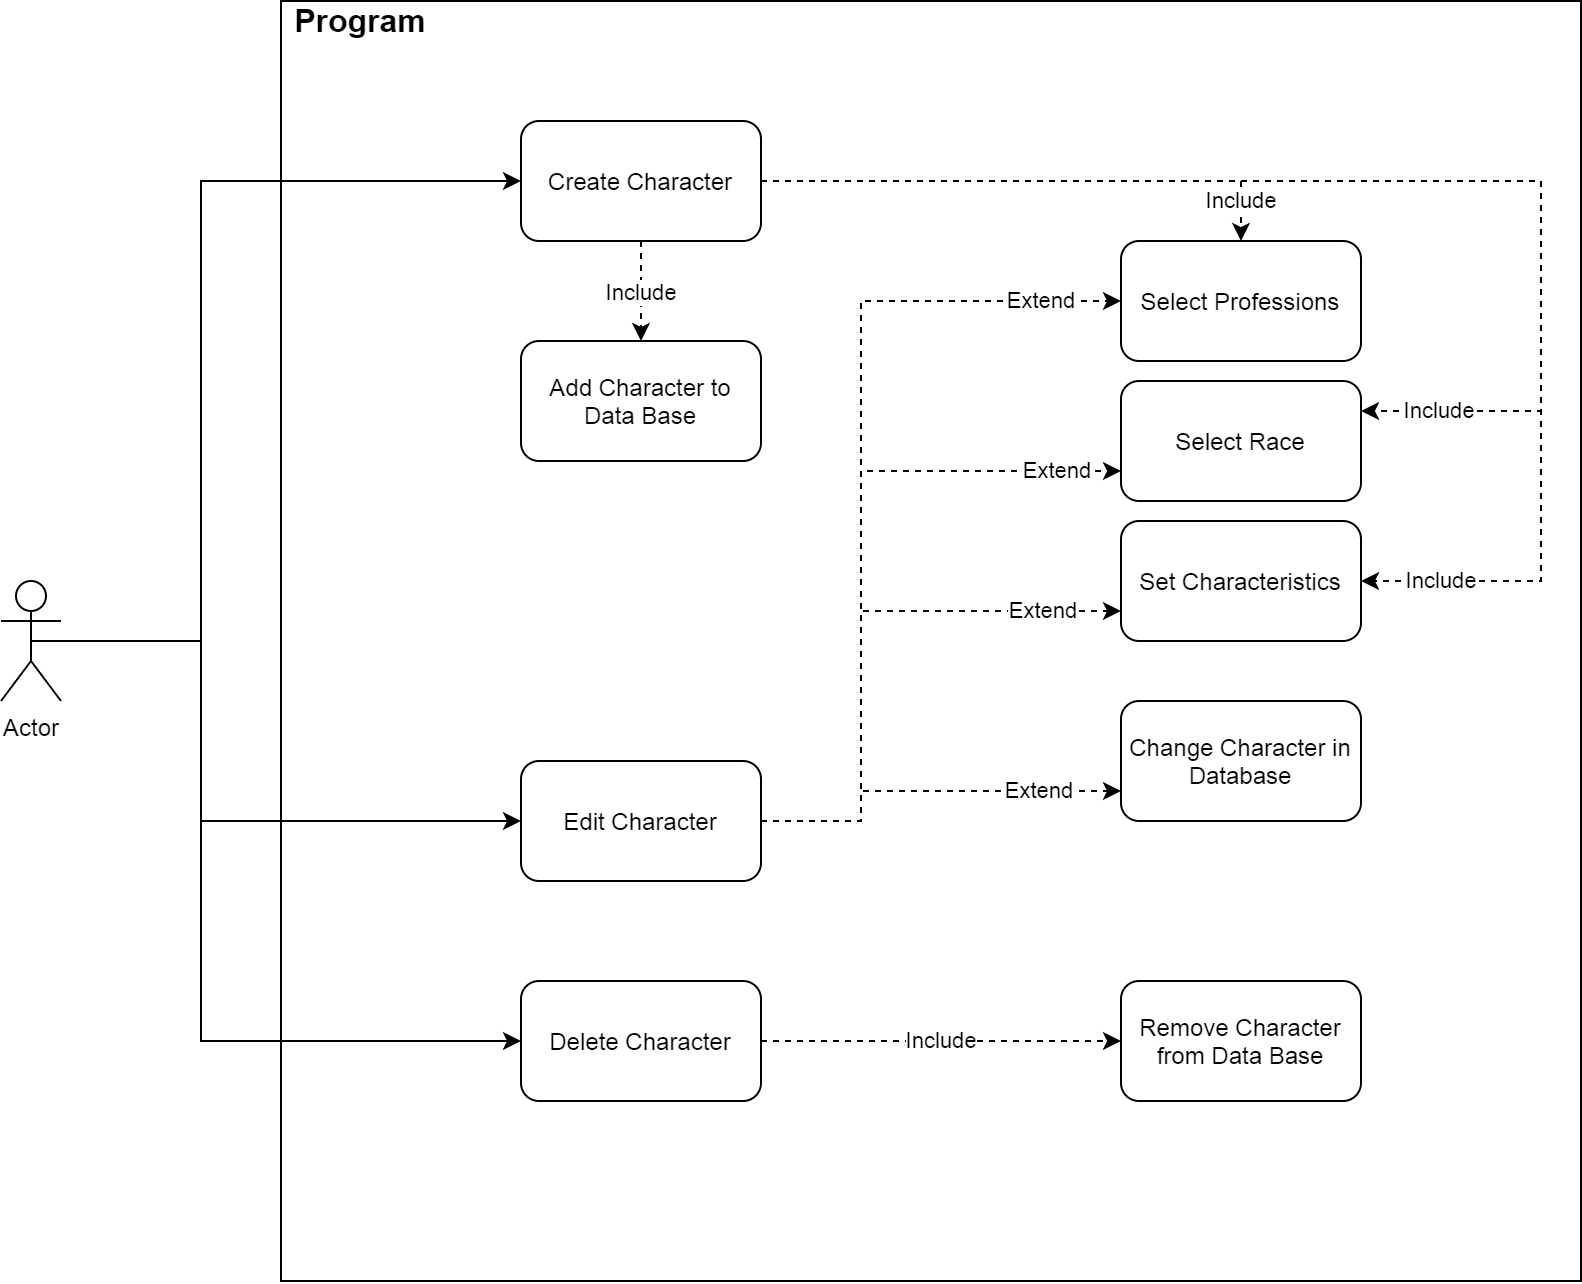

The diagram above was exported from draw.io. Its source (the exported page's mxGraphModel, read from the mxfile embedded in the PNG):
<mxGraphModel dx="916" dy="881" grid="1" gridSize="10" guides="1" tooltips="1" connect="1" arrows="1" fold="1" page="1" pageScale="1" pageWidth="900" pageHeight="750" math="0" shadow="0">
  <root>
    <mxCell id="0" />
    <mxCell id="1" parent="0" />
    <mxCell id="Nop58H5D_Xs4nvjwgYfl-34" value="" style="rounded=0;whiteSpace=wrap;html=1;" vertex="1" parent="1">
      <mxGeometry x="230" y="40" width="650" height="640" as="geometry" />
    </mxCell>
    <mxCell id="Nop58H5D_Xs4nvjwgYfl-14" style="edgeStyle=orthogonalEdgeStyle;rounded=0;orthogonalLoop=1;jettySize=auto;html=1;exitX=0.5;exitY=0.5;exitDx=0;exitDy=0;exitPerimeter=0;entryX=0;entryY=0.5;entryDx=0;entryDy=0;" edge="1" parent="1" source="Nop58H5D_Xs4nvjwgYfl-3" target="Nop58H5D_Xs4nvjwgYfl-5">
      <mxGeometry relative="1" as="geometry">
        <Array as="points">
          <mxPoint x="190" y="360" />
          <mxPoint x="190" y="450" />
        </Array>
      </mxGeometry>
    </mxCell>
    <mxCell id="Nop58H5D_Xs4nvjwgYfl-3" value="Actor" style="shape=umlActor;verticalLabelPosition=bottom;labelBackgroundColor=#ffffff;verticalAlign=top;html=1;outlineConnect=0;" vertex="1" parent="1">
      <mxGeometry x="90" y="330" width="30" height="60" as="geometry" />
    </mxCell>
    <mxCell id="Nop58H5D_Xs4nvjwgYfl-16" value="Include" style="edgeStyle=orthogonalEdgeStyle;rounded=0;orthogonalLoop=1;jettySize=auto;html=1;exitX=1;exitY=0.5;exitDx=0;exitDy=0;entryX=0.5;entryY=0;entryDx=0;entryDy=0;dashed=1;" edge="1" parent="1" source="Nop58H5D_Xs4nvjwgYfl-4" target="Nop58H5D_Xs4nvjwgYfl-6">
      <mxGeometry x="0.7778" y="-10" relative="1" as="geometry">
        <Array as="points">
          <mxPoint x="710" y="130" />
        </Array>
        <mxPoint x="10" y="10" as="offset" />
      </mxGeometry>
    </mxCell>
    <mxCell id="Nop58H5D_Xs4nvjwgYfl-21" value="Include" style="edgeStyle=orthogonalEdgeStyle;rounded=0;orthogonalLoop=1;jettySize=auto;html=1;dashed=1;" edge="1" parent="1" source="Nop58H5D_Xs4nvjwgYfl-4" target="Nop58H5D_Xs4nvjwgYfl-20">
      <mxGeometry relative="1" as="geometry" />
    </mxCell>
    <mxCell id="Nop58H5D_Xs4nvjwgYfl-4" value="Create Character" style="rounded=1;whiteSpace=wrap;html=1;" vertex="1" parent="1">
      <mxGeometry x="350" y="100" width="120" height="60" as="geometry" />
    </mxCell>
    <mxCell id="Nop58H5D_Xs4nvjwgYfl-20" value="Add Character to Data Base" style="rounded=1;whiteSpace=wrap;html=1;" vertex="1" parent="1">
      <mxGeometry x="350" y="210" width="120" height="60" as="geometry" />
    </mxCell>
    <mxCell id="Nop58H5D_Xs4nvjwgYfl-25" value="Extend" style="edgeStyle=orthogonalEdgeStyle;rounded=0;orthogonalLoop=1;jettySize=auto;html=1;exitX=1;exitY=0.5;exitDx=0;exitDy=0;entryX=0;entryY=0.5;entryDx=0;entryDy=0;dashed=1;" edge="1" parent="1" source="Nop58H5D_Xs4nvjwgYfl-5" target="Nop58H5D_Xs4nvjwgYfl-6">
      <mxGeometry x="0.8182" relative="1" as="geometry">
        <Array as="points">
          <mxPoint x="520" y="450" />
          <mxPoint x="520" y="190" />
        </Array>
        <mxPoint as="offset" />
      </mxGeometry>
    </mxCell>
    <mxCell id="Nop58H5D_Xs4nvjwgYfl-5" value="Edit Character" style="rounded=1;whiteSpace=wrap;html=1;" vertex="1" parent="1">
      <mxGeometry x="350" y="420" width="120" height="60" as="geometry" />
    </mxCell>
    <mxCell id="Nop58H5D_Xs4nvjwgYfl-6" value="Select Professions" style="rounded=1;whiteSpace=wrap;html=1;" vertex="1" parent="1">
      <mxGeometry x="650" y="160" width="120" height="60" as="geometry" />
    </mxCell>
    <mxCell id="Nop58H5D_Xs4nvjwgYfl-7" value="Select Race" style="rounded=1;whiteSpace=wrap;html=1;" vertex="1" parent="1">
      <mxGeometry x="650" y="230" width="120" height="60" as="geometry" />
    </mxCell>
    <mxCell id="Nop58H5D_Xs4nvjwgYfl-8" value="Set Characteristics" style="rounded=1;whiteSpace=wrap;html=1;" vertex="1" parent="1">
      <mxGeometry x="650" y="300" width="120" height="60" as="geometry" />
    </mxCell>
    <mxCell id="Nop58H5D_Xs4nvjwgYfl-15" style="edgeStyle=orthogonalEdgeStyle;rounded=0;orthogonalLoop=1;jettySize=auto;html=1;exitX=0.5;exitY=0.5;exitDx=0;exitDy=0;exitPerimeter=0;entryX=0;entryY=0.5;entryDx=0;entryDy=0;" edge="1" parent="1" source="Nop58H5D_Xs4nvjwgYfl-3" target="Nop58H5D_Xs4nvjwgYfl-4">
      <mxGeometry relative="1" as="geometry">
        <mxPoint x="115" y="370" as="sourcePoint" />
        <mxPoint x="360" y="460" as="targetPoint" />
        <Array as="points">
          <mxPoint x="190" y="360" />
          <mxPoint x="190" y="130" />
        </Array>
      </mxGeometry>
    </mxCell>
    <mxCell id="Nop58H5D_Xs4nvjwgYfl-18" value="Include" style="edgeStyle=orthogonalEdgeStyle;rounded=0;orthogonalLoop=1;jettySize=auto;html=1;exitX=1;exitY=0.5;exitDx=0;exitDy=0;entryX=1;entryY=0.25;entryDx=0;entryDy=0;dashed=1;" edge="1" parent="1" source="Nop58H5D_Xs4nvjwgYfl-4" target="Nop58H5D_Xs4nvjwgYfl-7">
      <mxGeometry x="0.8656" relative="1" as="geometry">
        <mxPoint x="480" y="160" as="sourcePoint" />
        <mxPoint x="610.0000000000002" y="200" as="targetPoint" />
        <Array as="points">
          <mxPoint x="860" y="130" />
          <mxPoint x="860" y="245" />
        </Array>
        <mxPoint as="offset" />
      </mxGeometry>
    </mxCell>
    <mxCell id="Nop58H5D_Xs4nvjwgYfl-19" value="Include" style="edgeStyle=orthogonalEdgeStyle;rounded=0;orthogonalLoop=1;jettySize=auto;html=1;exitX=1;exitY=0.5;exitDx=0;exitDy=0;entryX=1;entryY=0.5;entryDx=0;entryDy=0;dashed=1;" edge="1" parent="1" source="Nop58H5D_Xs4nvjwgYfl-4" target="Nop58H5D_Xs4nvjwgYfl-8">
      <mxGeometry x="0.8824" relative="1" as="geometry">
        <mxPoint x="480" y="160" as="sourcePoint" />
        <mxPoint x="610.0000000000002" y="255" as="targetPoint" />
        <Array as="points">
          <mxPoint x="860" y="130" />
          <mxPoint x="860" y="330" />
        </Array>
        <mxPoint as="offset" />
      </mxGeometry>
    </mxCell>
    <mxCell id="Nop58H5D_Xs4nvjwgYfl-23" value="Change Character in Database" style="rounded=1;whiteSpace=wrap;html=1;" vertex="1" parent="1">
      <mxGeometry x="650" y="390" width="120" height="60" as="geometry" />
    </mxCell>
    <mxCell id="Nop58H5D_Xs4nvjwgYfl-26" value="Extend" style="edgeStyle=orthogonalEdgeStyle;rounded=0;orthogonalLoop=1;jettySize=auto;html=1;exitX=1;exitY=0.5;exitDx=0;exitDy=0;entryX=0;entryY=0.75;entryDx=0;entryDy=0;dashed=1;" edge="1" parent="1" source="Nop58H5D_Xs4nvjwgYfl-5" target="Nop58H5D_Xs4nvjwgYfl-7">
      <mxGeometry x="0.8182" relative="1" as="geometry">
        <mxPoint x="480" y="460.0000000000001" as="sourcePoint" />
        <mxPoint x="660" y="200" as="targetPoint" />
        <Array as="points">
          <mxPoint x="520" y="450" />
          <mxPoint x="520" y="275" />
        </Array>
        <mxPoint as="offset" />
      </mxGeometry>
    </mxCell>
    <mxCell id="Nop58H5D_Xs4nvjwgYfl-27" value="Extend" style="edgeStyle=orthogonalEdgeStyle;rounded=0;orthogonalLoop=1;jettySize=auto;html=1;exitX=1;exitY=0.5;exitDx=0;exitDy=0;entryX=0;entryY=0.75;entryDx=0;entryDy=0;dashed=1;" edge="1" parent="1" source="Nop58H5D_Xs4nvjwgYfl-5" target="Nop58H5D_Xs4nvjwgYfl-8">
      <mxGeometry x="0.7193" relative="1" as="geometry">
        <mxPoint x="480" y="460.0000000000001" as="sourcePoint" />
        <mxPoint x="660" y="285" as="targetPoint" />
        <Array as="points">
          <mxPoint x="520" y="450" />
          <mxPoint x="520" y="345" />
        </Array>
        <mxPoint as="offset" />
      </mxGeometry>
    </mxCell>
    <mxCell id="Nop58H5D_Xs4nvjwgYfl-28" value="Extend" style="edgeStyle=orthogonalEdgeStyle;rounded=0;orthogonalLoop=1;jettySize=auto;html=1;exitX=1;exitY=0.5;exitDx=0;exitDy=0;entryX=0;entryY=0.75;entryDx=0;entryDy=0;dashed=1;" edge="1" parent="1" source="Nop58H5D_Xs4nvjwgYfl-5" target="Nop58H5D_Xs4nvjwgYfl-23">
      <mxGeometry x="0.5897" relative="1" as="geometry">
        <mxPoint x="480" y="460.0000000000001" as="sourcePoint" />
        <mxPoint x="660" y="354.9999999999999" as="targetPoint" />
        <Array as="points">
          <mxPoint x="520" y="450" />
          <mxPoint x="520" y="435" />
        </Array>
        <mxPoint as="offset" />
      </mxGeometry>
    </mxCell>
    <mxCell id="Nop58H5D_Xs4nvjwgYfl-33" value="Include" style="edgeStyle=orthogonalEdgeStyle;rounded=0;orthogonalLoop=1;jettySize=auto;html=1;exitX=1;exitY=0.5;exitDx=0;exitDy=0;dashed=1;" edge="1" parent="1" source="Nop58H5D_Xs4nvjwgYfl-29" target="Nop58H5D_Xs4nvjwgYfl-30">
      <mxGeometry relative="1" as="geometry" />
    </mxCell>
    <mxCell id="Nop58H5D_Xs4nvjwgYfl-29" value="Delete Character" style="rounded=1;whiteSpace=wrap;html=1;" vertex="1" parent="1">
      <mxGeometry x="350" y="530" width="120" height="60" as="geometry" />
    </mxCell>
    <mxCell id="Nop58H5D_Xs4nvjwgYfl-30" value="Remove Character from Data Base" style="rounded=1;whiteSpace=wrap;html=1;" vertex="1" parent="1">
      <mxGeometry x="650" y="530" width="120" height="60" as="geometry" />
    </mxCell>
    <mxCell id="Nop58H5D_Xs4nvjwgYfl-31" style="edgeStyle=orthogonalEdgeStyle;rounded=0;orthogonalLoop=1;jettySize=auto;html=1;exitX=0.5;exitY=0.5;exitDx=0;exitDy=0;exitPerimeter=0;entryX=0;entryY=0.5;entryDx=0;entryDy=0;" edge="1" parent="1" source="Nop58H5D_Xs4nvjwgYfl-3" target="Nop58H5D_Xs4nvjwgYfl-29">
      <mxGeometry relative="1" as="geometry">
        <mxPoint x="115" y="370" as="sourcePoint" />
        <mxPoint x="360" y="460" as="targetPoint" />
        <Array as="points">
          <mxPoint x="190" y="360" />
          <mxPoint x="190" y="560" />
        </Array>
      </mxGeometry>
    </mxCell>
    <mxCell id="Nop58H5D_Xs4nvjwgYfl-35" value="&lt;font style=&quot;font-size: 16px&quot;&gt;&lt;b&gt;Program&lt;/b&gt;&lt;/font&gt;" style="text;html=1;strokeColor=none;fillColor=none;align=center;verticalAlign=middle;whiteSpace=wrap;rounded=0;" vertex="1" parent="1">
      <mxGeometry x="250" y="40" width="40" height="20" as="geometry" />
    </mxCell>
  </root>
</mxGraphModel>